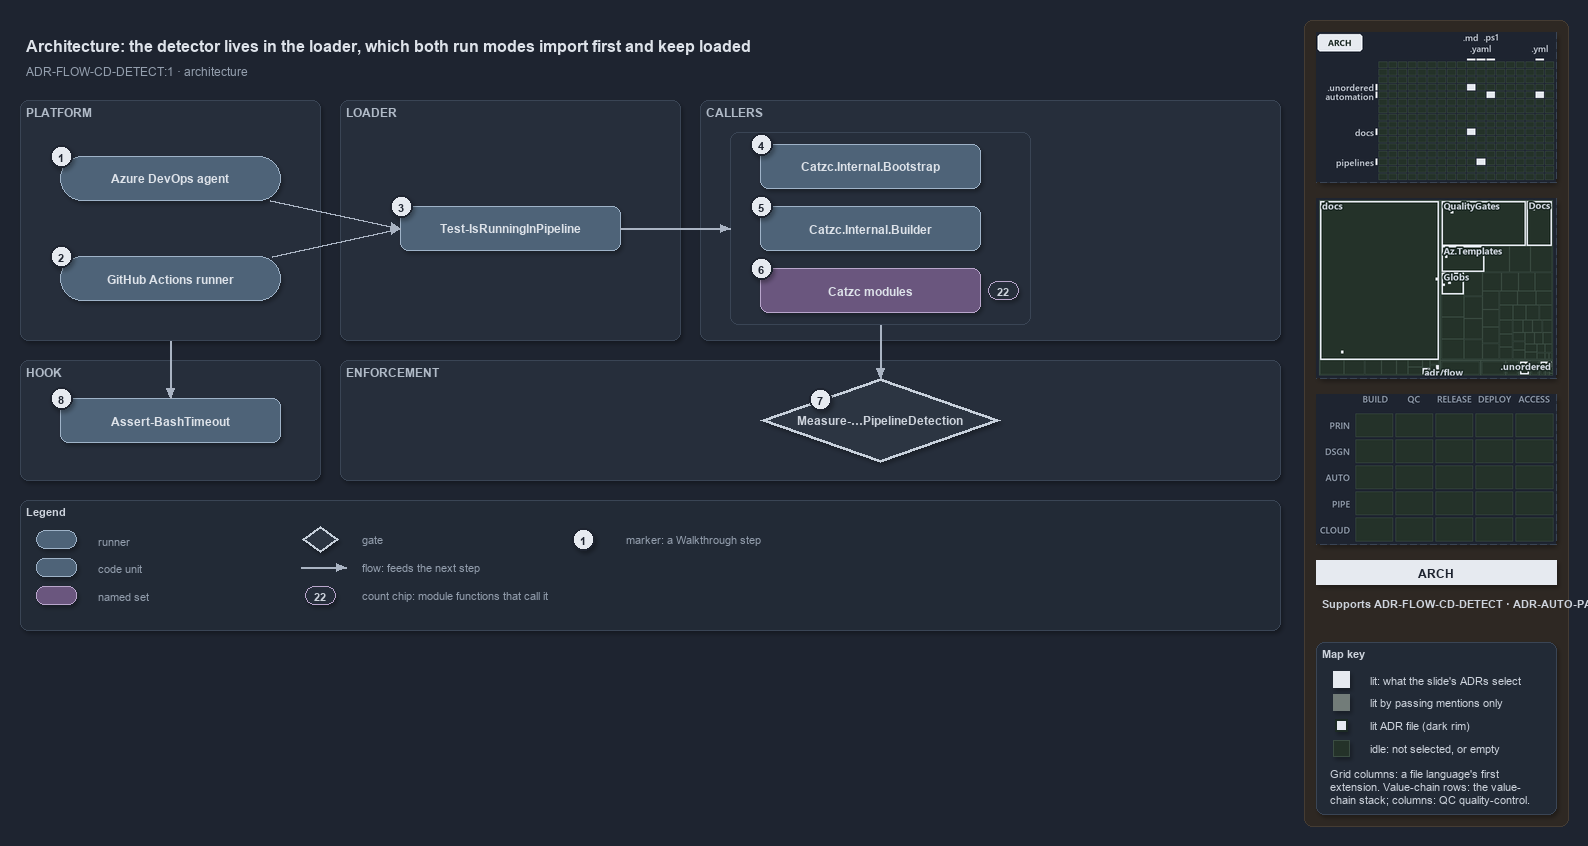

The diagram above was exported from draw.io. Its source (the exported page's mxGraphModel, read from the mxfile embedded in the PNG):
<mxGraphModel dx="1024" dy="768" grid="0" gridSize="10" guides="1" tooltips="1" connect="1" arrows="1" fold="1" page="1" pageScale="1" pageWidth="1572" pageHeight="640" background="#1E2430" math="0" shadow="1">
  <root>
    <mxCell id="0" />
    <mxCell id="1" parent="0" />
    <mxCell id="sidebar-bg" value="" style="rounded=1;arcSize=2;html=1;fillColor=#2E2823;strokeColor=#453C33;shadow=0;" vertex="1" parent="1">
      <mxGeometry x="1304" y="4" width="264" height="806" as="geometry" />
    </mxCell>
    <mxCell id="title" value="Architecture: the detector lives in the loader, which both run modes import first and keep loaded" style="text;html=1;align=left;verticalAlign=middle;fontSize=16;fontStyle=1;fontColor=#DDE2E9;" vertex="1" parent="1">
      <mxGeometry x="20" y="14" width="1260" height="30" as="geometry" />
    </mxCell>
    <mxCell id="subtitle" value="ADR-FLOW-CD-DETECT:1 &amp;#183; architecture" style="text;html=1;align=left;verticalAlign=middle;fontSize=12;fontColor=#949FAE;" vertex="1" parent="1">
      <mxGeometry x="20" y="44" width="1240" height="20" as="geometry" />
    </mxCell>
    <mxCell id="band-platform" value="PLATFORM" style="rounded=1;html=1;arcSize=3;fillColor=#262E3B;strokeColor=#3A4555;verticalAlign=top;align=left;spacingLeft=8;fontStyle=1;fontSize=12;fontColor=#B0BAC7;" vertex="1" parent="1">
      <mxGeometry x="20" y="84" width="300" height="240" as="geometry" />
    </mxCell>
    <mxCell id="band-loader" value="LOADER" style="rounded=1;html=1;arcSize=3;fillColor=#262E3B;strokeColor=#3A4555;verticalAlign=top;align=left;spacingLeft=8;fontStyle=1;fontSize=12;fontColor=#B0BAC7;" vertex="1" parent="1">
      <mxGeometry x="340" y="84" width="340" height="240" as="geometry" />
    </mxCell>
    <mxCell id="band-callers" value="CALLERS" style="rounded=1;html=1;arcSize=3;fillColor=#262E3B;strokeColor=#3A4555;verticalAlign=top;align=left;spacingLeft=8;fontStyle=1;fontSize=12;fontColor=#B0BAC7;" vertex="1" parent="1">
      <mxGeometry x="700" y="84" width="580" height="240" as="geometry" />
    </mxCell>
    <mxCell id="band-hook" value="HOOK" style="rounded=1;html=1;arcSize=3;fillColor=#262E3B;strokeColor=#3A4555;verticalAlign=top;align=left;spacingLeft=8;fontStyle=1;fontSize=12;fontColor=#B0BAC7;" vertex="1" parent="1">
      <mxGeometry x="20" y="344" width="300" height="120" as="geometry" />
    </mxCell>
    <mxCell id="band-enforce" value="ENFORCEMENT" style="rounded=1;html=1;arcSize=3;fillColor=#262E3B;strokeColor=#3A4555;verticalAlign=top;align=left;spacingLeft=8;fontStyle=1;fontSize=12;fontColor=#B0BAC7;" vertex="1" parent="1">
      <mxGeometry x="340" y="344" width="940" height="120" as="geometry" />
    </mxCell>
    <mxCell id="g-ado" value="&lt;b&gt;Azure DevOps agent&lt;/b&gt;" style="rounded=1;arcSize=50;whiteSpace=wrap;html=1;fillColor=#4E6378;strokeColor=#9FB3C8;fontColor=#DDE2E9;fontSize=12;" vertex="1" parent="1">
      <mxGeometry x="60" y="140" width="220" height="44" as="geometry" />
    </mxCell>
    <mxCell id="mark-1" value="1" style="ellipse;html=1;fillColor=#E6EAF0;strokeColor=#1E2430;strokeWidth=2;fontColor=#1E2430;fontStyle=1;fontSize=11;" vertex="1" parent="1">
      <mxGeometry x="50" y="129" width="22" height="22" as="geometry" />
    </mxCell>
    <mxCell id="g-gh" value="&lt;b&gt;GitHub Actions runner&lt;/b&gt;" style="rounded=1;arcSize=50;whiteSpace=wrap;html=1;fillColor=#4E6378;strokeColor=#9FB3C8;fontColor=#DDE2E9;fontSize=12;" vertex="1" parent="1">
      <mxGeometry x="60" y="240" width="220" height="44" as="geometry" />
    </mxCell>
    <mxCell id="mark-2" value="2" style="ellipse;html=1;fillColor=#E6EAF0;strokeColor=#1E2430;strokeWidth=2;fontColor=#1E2430;fontStyle=1;fontSize=11;" vertex="1" parent="1">
      <mxGeometry x="50" y="229" width="22" height="22" as="geometry" />
    </mxCell>
    <mxCell id="g-detect" value="&lt;b&gt;Test-IsRunningInPipeline&lt;/b&gt;" style="rounded=1;whiteSpace=wrap;html=1;arcSize=20;fillColor=#4E6378;strokeColor=#9FB3C8;fontColor=#DDE2E9;fontSize=12;" vertex="1" parent="1">
      <mxGeometry x="400" y="190" width="220" height="44" as="geometry" />
    </mxCell>
    <mxCell id="mark-3" value="3" style="ellipse;html=1;fillColor=#E6EAF0;strokeColor=#1E2430;strokeWidth=2;fontColor=#1E2430;fontStyle=1;fontSize=11;" vertex="1" parent="1">
      <mxGeometry x="390" y="179" width="22" height="22" as="geometry" />
    </mxCell>
    <mxCell id="frame-callers" value="" style="rounded=1;html=1;arcSize=6;fillColor=none;strokeColor=#3A4555;" vertex="1" parent="1">
      <mxGeometry x="730" y="116" width="300" height="192" as="geometry" />
    </mxCell>
    <mxCell id="g-bootstrap" value="&lt;b&gt;Catzc.Internal.Bootstrap&lt;/b&gt;" style="rounded=1;whiteSpace=wrap;html=1;arcSize=20;fillColor=#4E6378;strokeColor=#9FB3C8;fontColor=#DDE2E9;fontSize=12;" vertex="1" parent="1">
      <mxGeometry x="760" y="128" width="220" height="44" as="geometry" />
    </mxCell>
    <mxCell id="mark-4" value="4" style="ellipse;html=1;fillColor=#E6EAF0;strokeColor=#1E2430;strokeWidth=2;fontColor=#1E2430;fontStyle=1;fontSize=11;" vertex="1" parent="1">
      <mxGeometry x="750" y="117" width="22" height="22" as="geometry" />
    </mxCell>
    <mxCell id="g-builder" value="&lt;b&gt;Catzc.Internal.Builder&lt;/b&gt;" style="rounded=1;whiteSpace=wrap;html=1;arcSize=20;fillColor=#4E6378;strokeColor=#9FB3C8;fontColor=#DDE2E9;fontSize=12;" vertex="1" parent="1">
      <mxGeometry x="760" y="190" width="220" height="44" as="geometry" />
    </mxCell>
    <mxCell id="mark-5" value="5" style="ellipse;html=1;fillColor=#E6EAF0;strokeColor=#1E2430;strokeWidth=2;fontColor=#1E2430;fontStyle=1;fontSize=11;" vertex="1" parent="1">
      <mxGeometry x="750" y="179" width="22" height="22" as="geometry" />
    </mxCell>
    <mxCell id="g-modules" value="&lt;b&gt;Catzc modules&lt;/b&gt;" style="rounded=1;whiteSpace=wrap;html=1;arcSize=20;fillColor=#6A567E;strokeColor=#B9A6CC;fontColor=#DDE2E9;fontSize=12;" vertex="1" parent="1">
      <mxGeometry x="760" y="252" width="220" height="44" as="geometry" />
    </mxCell>
    <mxCell id="mark-6" value="6" style="ellipse;html=1;fillColor=#E6EAF0;strokeColor=#1E2430;strokeWidth=2;fontColor=#1E2430;fontStyle=1;fontSize=11;" vertex="1" parent="1">
      <mxGeometry x="750" y="241" width="22" height="22" as="geometry" />
    </mxCell>
    <mxCell id="count-modules" value="22" style="rounded=1;arcSize=50;whiteSpace=wrap;html=1;fillColor=#262E3B;strokeColor=#B9A6CC;fontColor=#CDD3DC;fontStyle=1;fontSize=11;" vertex="1" parent="1">
      <mxGeometry x="988" y="265" width="30" height="18" as="geometry" />
    </mxCell>
    <mxCell id="g-rule" value="&lt;b&gt;Measure-…PipelineDetection&lt;/b&gt;" style="rhombus;whiteSpace=wrap;html=1;fillColor=#2C3542;strokeColor=#C7D0DB;strokeWidth=3;fontColor=#CDD3DC;fontSize=12;" vertex="1" parent="1">
      <mxGeometry x="760" y="362" width="240" height="84" as="geometry" />
    </mxCell>
    <mxCell id="mark-7" value="7" style="ellipse;html=1;fillColor=#E6EAF0;strokeColor=#1E2430;strokeWidth=2;fontColor=#1E2430;fontStyle=1;fontSize=11;" vertex="1" parent="1">
      <mxGeometry x="809" y="372" width="22" height="22" as="geometry" />
    </mxCell>
    <mxCell id="g-hook" value="&lt;b&gt;Assert-BashTimeout&lt;/b&gt;" style="rounded=1;whiteSpace=wrap;html=1;arcSize=20;fillColor=#4E6378;strokeColor=#9FB3C8;fontColor=#DDE2E9;fontSize=12;" vertex="1" parent="1">
      <mxGeometry x="60" y="382" width="220" height="44" as="geometry" />
    </mxCell>
    <mxCell id="mark-8" value="8" style="ellipse;html=1;fillColor=#E6EAF0;strokeColor=#1E2430;strokeWidth=2;fontColor=#1E2430;fontStyle=1;fontSize=11;" vertex="1" parent="1">
      <mxGeometry x="50" y="371" width="22" height="22" as="geometry" />
    </mxCell>
    <mxCell id="port-detect-left" value="" style="text;html=1;strokeColor=none;fillColor=none;" vertex="1" parent="1">
      <mxGeometry x="400" y="212" width="1" height="1" as="geometry" />
    </mxCell>
    <mxCell id="e-ado-detect" value="" style="edgeStyle=orthogonalEdgeStyle;rounded=1;html=1;fontSize=10;fontColor=#CDD3DC;endArrow=block;strokeColor=#AAB4C3;shadow=0;" edge="1" parent="1" source="g-ado" target="port-detect-left">
      <mxGeometry relative="1" as="geometry" />
    </mxCell>
    <mxCell id="e-gh-detect" value="" style="edgeStyle=orthogonalEdgeStyle;rounded=1;html=1;fontSize=10;fontColor=#CDD3DC;endArrow=block;strokeColor=#AAB4C3;shadow=0;" edge="1" parent="1" source="g-gh" target="port-detect-left">
      <mxGeometry relative="1" as="geometry" />
    </mxCell>
    <mxCell id="port-frame-left" value="" style="text;html=1;strokeColor=none;fillColor=none;" vertex="1" parent="1">
      <mxGeometry x="730" y="212" width="1" height="1" as="geometry" />
    </mxCell>
    <mxCell id="e-detect-frame" value="" style="edgeStyle=orthogonalEdgeStyle;rounded=1;html=1;fontSize=10;fontColor=#CDD3DC;endArrow=block;strokeColor=#AAB4C3;shadow=0;" edge="1" parent="1" source="g-detect" target="port-frame-left">
      <mxGeometry relative="1" as="geometry" />
    </mxCell>
    <mxCell id="port-frame-bottom" value="" style="text;html=1;strokeColor=none;fillColor=none;" vertex="1" parent="1">
      <mxGeometry x="880" y="308" width="1" height="1" as="geometry" />
    </mxCell>
    <mxCell id="port-rule-top" value="" style="text;html=1;strokeColor=none;fillColor=none;" vertex="1" parent="1">
      <mxGeometry x="880" y="362" width="1" height="1" as="geometry" />
    </mxCell>
    <mxCell id="e-frame-rule" value="" style="edgeStyle=orthogonalEdgeStyle;rounded=1;html=1;fontSize=10;fontColor=#CDD3DC;endArrow=block;strokeColor=#AAB4C3;shadow=0;" edge="1" parent="1" source="port-frame-bottom" target="port-rule-top">
      <mxGeometry relative="1" as="geometry" />
    </mxCell>
    <mxCell id="port-platform-bottom" value="" style="text;html=1;strokeColor=none;fillColor=none;" vertex="1" parent="1">
      <mxGeometry x="170" y="324" width="1" height="1" as="geometry" />
    </mxCell>
    <mxCell id="port-hook-top" value="" style="text;html=1;strokeColor=none;fillColor=none;" vertex="1" parent="1">
      <mxGeometry x="170" y="382" width="1" height="1" as="geometry" />
    </mxCell>
    <mxCell id="e-platform-hook" value="" style="edgeStyle=orthogonalEdgeStyle;rounded=1;html=1;fontSize=10;fontColor=#CDD3DC;endArrow=block;strokeColor=#AAB4C3;shadow=0;" edge="1" parent="1" source="port-platform-bottom" target="port-hook-top">
      <mxGeometry relative="1" as="geometry" />
    </mxCell>
    <mxCell id="legend" value="&lt;b&gt;Legend&lt;/b&gt;" style="rounded=1;whiteSpace=wrap;html=1;arcSize=6;fillColor=#222A36;strokeColor=#3A4555;align=left;verticalAlign=top;spacing=8;fontSize=11;fontColor=#CDD3DC;" vertex="1" parent="1">
      <mxGeometry x="20" y="484" width="1260" height="130" as="geometry" />
    </mxCell>
    <mxCell id="lg-0" value="" style="rounded=1;arcSize=50;html=1;fillColor=#4E6378;strokeColor=#9FB3C8;" vertex="1" parent="1">
      <mxGeometry x="36" y="514" width="40" height="18" as="geometry" />
    </mxCell>
    <mxCell id="lg-0-t" value="runner" style="text;html=1;align=left;verticalAlign=middle;fontSize=11;fontColor=#949FAE;" vertex="1" parent="1">
      <mxGeometry x="92" y="513" width="230" height="20" as="geometry" />
    </mxCell>
    <mxCell id="lg-1" value="" style="rounded=1;html=1;arcSize=20;fillColor=#4E6378;strokeColor=#9FB3C8;" vertex="1" parent="1">
      <mxGeometry x="36" y="542" width="40" height="18" as="geometry" />
    </mxCell>
    <mxCell id="lg-1-t" value="code unit" style="text;html=1;align=left;verticalAlign=middle;fontSize=11;fontColor=#949FAE;" vertex="1" parent="1">
      <mxGeometry x="92" y="541" width="230" height="20" as="geometry" />
    </mxCell>
    <mxCell id="lg-2" value="" style="rounded=1;html=1;arcSize=20;fillColor=#6A567E;strokeColor=#B9A6CC;" vertex="1" parent="1">
      <mxGeometry x="36" y="570" width="40" height="18" as="geometry" />
    </mxCell>
    <mxCell id="lg-2-t" value="named set" style="text;html=1;align=left;verticalAlign=middle;fontSize=11;fontColor=#949FAE;" vertex="1" parent="1">
      <mxGeometry x="92" y="569" width="230" height="20" as="geometry" />
    </mxCell>
    <mxCell id="lg-3" value="" style="rhombus;html=1;fillColor=#2C3542;strokeColor=#C7D0DB;strokeWidth=2;fontColor=#CDD3DC;" vertex="1" parent="1">
      <mxGeometry x="302" y="510" width="36" height="26" as="geometry" />
    </mxCell>
    <mxCell id="lg-3-t" value="gate" style="text;html=1;align=left;verticalAlign=middle;fontSize=11;fontColor=#949FAE;" vertex="1" parent="1">
      <mxGeometry x="356" y="513" width="230" height="20" as="geometry" />
    </mxCell>
    <mxCell id="lg-4-a" value="" style="text;html=1;strokeColor=none;fillColor=none;" vertex="1" parent="1">
      <mxGeometry x="300" y="551" width="1" height="1" as="geometry" />
    </mxCell>
    <mxCell id="lg-4-b" value="" style="text;html=1;strokeColor=none;fillColor=none;" vertex="1" parent="1">
      <mxGeometry x="346" y="551" width="1" height="1" as="geometry" />
    </mxCell>
    <mxCell id="lg-4" value="" style="edgeStyle=orthogonalEdgeStyle;rounded=1;html=1;fontSize=10;fontColor=#CDD3DC;endArrow=block;strokeColor=#AAB4C3;shadow=0;" edge="1" parent="1" source="lg-4-a" target="lg-4-b">
      <mxGeometry relative="1" as="geometry" />
    </mxCell>
    <mxCell id="lg-4-t" value="flow: feeds the next step" style="text;html=1;align=left;verticalAlign=middle;fontSize=11;fontColor=#949FAE;" vertex="1" parent="1">
      <mxGeometry x="356" y="541" width="230" height="20" as="geometry" />
    </mxCell>
    <mxCell id="lg-5" value="22" style="rounded=1;arcSize=50;whiteSpace=wrap;html=1;fillColor=#262E3B;strokeColor=#B9A6CC;fontColor=#CDD3DC;fontStyle=1;fontSize=11;" vertex="1" parent="1">
      <mxGeometry x="305" y="570" width="30" height="18" as="geometry" />
    </mxCell>
    <mxCell id="lg-5-t" value="count chip: module functions that call it" style="text;html=1;align=left;verticalAlign=middle;fontSize=11;fontColor=#949FAE;" vertex="1" parent="1">
      <mxGeometry x="356" y="569" width="230" height="20" as="geometry" />
    </mxCell>
    <mxCell id="lg-6" value="1" style="ellipse;html=1;fillColor=#E6EAF0;strokeColor=#1E2430;strokeWidth=2;fontColor=#1E2430;fontStyle=1;fontSize=11;" vertex="1" parent="1">
      <mxGeometry x="572" y="512" width="22" height="22" as="geometry" />
    </mxCell>
    <mxCell id="lg-6-t" value="marker: a Walkthrough step" style="text;html=1;align=left;verticalAlign=middle;fontSize=11;fontColor=#949FAE;" vertex="1" parent="1">
      <mxGeometry x="620" y="513" width="230" height="20" as="geometry" />
    </mxCell>
    <mxCell id="minimap-grid" value="" style="shape=image;imageAspect=0;rounded=1;arcSize=4;whiteSpace=wrap;html=1;fillColor=#262E3B;strokeColor=#3A4555;dashed=1;fontColor=#949FAE;fontSize=11;image=data:image/png,(base64 omitted: 10888 chars);" vertex="1" parent="1">
      <mxGeometry x="1316" y="16" width="240" height="150" as="geometry" />
    </mxCell>
    <mxCell id="minimap-tree" value="" style="shape=image;imageAspect=0;rounded=1;arcSize=4;whiteSpace=wrap;html=1;fillColor=#262E3B;strokeColor=#3A4555;dashed=1;fontColor=#949FAE;fontSize=11;image=data:image/png,(base64 omitted: 19908 chars);" vertex="1" parent="1">
      <mxGeometry x="1316" y="182" width="240" height="180" as="geometry" />
    </mxCell>
    <mxCell id="minimap-chain" value="" style="shape=image;imageAspect=0;rounded=1;arcSize=4;whiteSpace=wrap;html=1;fillColor=#262E3B;strokeColor=#3A4555;dashed=1;fontColor=#949FAE;fontSize=11;image=data:image/png,(base64 omitted: 11912 chars);" vertex="1" parent="1">
      <mxGeometry x="1316" y="378" width="240" height="150" as="geometry" />
    </mxCell>
    <mxCell id="lens-badge" value="ARCH" style="rounded=0;whiteSpace=wrap;html=1;align=center;verticalAlign=middle;fontSize=12;fontStyle=1;fontColor=#1E2430;fillColor=#E6EAF0;strokeColor=none;" vertex="1" parent="1">
      <mxGeometry x="1316" y="544" width="240" height="24" as="geometry" />
    </mxCell>
    <mxCell id="supports" value="&lt;b&gt;Supports&lt;/b&gt; ADR-FLOW-CD-DETECT &amp;#183; ADR-AUTO-PARITY" style="text;html=1;whiteSpace=wrap;align=left;verticalAlign=top;fontSize=11;fontColor=#CDD3DC;" vertex="1" parent="1">
      <mxGeometry x="1316" y="576" width="240" height="38" as="geometry" />
    </mxCell>
    <mxCell id="mapkey" value="&lt;b&gt;Map key&lt;/b&gt;" style="rounded=1;arcSize=6;whiteSpace=wrap;html=1;align=left;verticalAlign=top;fontSize=11;fontColor=#CDD3DC;fillColor=#222A36;strokeColor=#3A4555;spacingLeft=8;spacingTop=2;" vertex="1" parent="1">
      <mxGeometry x="1316" y="626" width="240" height="172" as="geometry" />
    </mxCell>
    <mxCell id="mapkey-lit" value="" style="rounded=0;html=1;fillColor=#E6EAF0;strokeColor=#E6EAF0;" vertex="1" parent="1">
      <mxGeometry x="1333.0" y="655.0" width="16" height="16" as="geometry" />
    </mxCell>
    <mxCell id="mapkey-lit-text" value="lit: what the slide's ADRs select" style="text;html=1;align=left;verticalAlign=middle;fontSize=11;fontColor=#CDD3DC;" vertex="1" parent="1">
      <mxGeometry x="1364" y="653" width="184" height="20" as="geometry" />
    </mxCell>
    <mxCell id="mapkey-touched" value="" style="rounded=0;html=1;fillColor=#727C79;strokeColor=#727C79;" vertex="1" parent="1">
      <mxGeometry x="1333.0" y="678.0" width="16" height="16" as="geometry" />
    </mxCell>
    <mxCell id="mapkey-touched-text" value="lit by passing mentions only" style="text;html=1;align=left;verticalAlign=middle;fontSize=11;fontColor=#CDD3DC;" vertex="1" parent="1">
      <mxGeometry x="1364" y="676" width="184" height="20" as="geometry" />
    </mxCell>
    <mxCell id="mapkey-adr" value="" style="rounded=0;html=1;fillColor=#E6EAF0;strokeColor=#1C2A24;strokeWidth=2;" vertex="1" parent="1">
      <mxGeometry x="1335.0" y="703.0" width="12" height="12" as="geometry" />
    </mxCell>
    <mxCell id="mapkey-adr-text" value="lit ADR file (dark rim)" style="text;html=1;align=left;verticalAlign=middle;fontSize=11;fontColor=#CDD3DC;" vertex="1" parent="1">
      <mxGeometry x="1364" y="699" width="184" height="20" as="geometry" />
    </mxCell>
    <mxCell id="mapkey-idle" value="" style="rounded=0;html=1;fillColor=#243229;strokeColor=#3B4D43;" vertex="1" parent="1">
      <mxGeometry x="1333.0" y="724.0" width="16" height="16" as="geometry" />
    </mxCell>
    <mxCell id="mapkey-idle-text" value="idle: not selected, or empty" style="text;html=1;align=left;verticalAlign=middle;fontSize=11;fontColor=#CDD3DC;" vertex="1" parent="1">
      <mxGeometry x="1364" y="722" width="184" height="20" as="geometry" />
    </mxCell>
    <mxCell id="mapkey-codes" value="Grid columns: a file language's first&lt;br&gt;extension. Value-chain rows: the value-&lt;br&gt;chain stack; columns: QC quality-control." style="text;html=1;align=left;verticalAlign=top;whiteSpace=wrap;fontSize=11;fontColor=#CDD3DC;" vertex="1" parent="1">
      <mxGeometry x="1324" y="746" width="224" height="46" as="geometry" />
    </mxCell>
  </root>
</mxGraphModel>